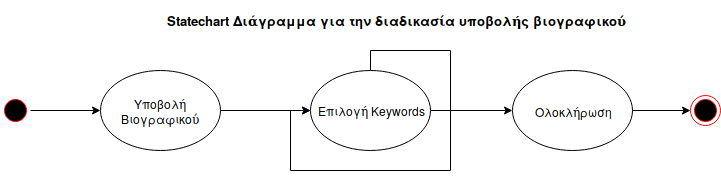

The diagram above was exported from draw.io. Its source (the exported page's mxGraphModel, read from the mxfile embedded in the PNG):
<mxGraphModel dx="1394" dy="721" grid="1" gridSize="10" guides="1" tooltips="1" connect="1" arrows="1" fold="1" page="1" pageScale="1" pageWidth="1169" pageHeight="826" background="#ffffff" math="0" shadow="0">
  <root>
    <mxCell id="0" />
    <mxCell id="1" parent="0" />
    <mxCell id="2fVvHaBL9ZNLKnSSGcmY-42" value="Statechart Διάγραμμα για την διαδικασία υποβολής βιογραφικού" style="text;strokeColor=none;fillColor=none;html=1;fontSize=13;fontStyle=1;verticalAlign=middle;align=center;" parent="1" vertex="1">
      <mxGeometry x="534" y="10" width="100" height="40" as="geometry" />
    </mxCell>
    <mxCell id="zvUy4fECReShG9L_cm65-1" value="&lt;div&gt;Υποβολή Βιογραφικού&lt;/div&gt;" style="ellipse;whiteSpace=wrap;html=1;" vertex="1" parent="1">
      <mxGeometry x="288" y="80" width="120" height="80" as="geometry" />
    </mxCell>
    <mxCell id="zvUy4fECReShG9L_cm65-3" value="Επιλογή Keywords" style="ellipse;whiteSpace=wrap;html=1;" vertex="1" parent="1">
      <mxGeometry x="498" y="80" width="120" height="80" as="geometry" />
    </mxCell>
    <mxCell id="zvUy4fECReShG9L_cm65-6" value="&lt;div&gt;&lt;br&gt;&lt;/div&gt;&lt;div&gt;Ολοκλήρωση&lt;/div&gt;&lt;div&gt;&lt;br&gt;&lt;/div&gt;" style="ellipse;whiteSpace=wrap;html=1;" vertex="1" parent="1">
      <mxGeometry x="700" y="80" width="120" height="80" as="geometry" />
    </mxCell>
    <mxCell id="zvUy4fECReShG9L_cm65-13" value="" style="group" vertex="1" connectable="0" parent="1">
      <mxGeometry x="188" y="105" width="720" height="30" as="geometry" />
    </mxCell>
    <mxCell id="2fVvHaBL9ZNLKnSSGcmY-43" value="" style="ellipse;html=1;shape=endState;fillColor=#000000;strokeColor=#ff0000;fontSize=13;" parent="zvUy4fECReShG9L_cm65-13" vertex="1">
      <mxGeometry x="690" width="30" height="30" as="geometry" />
    </mxCell>
    <mxCell id="2fVvHaBL9ZNLKnSSGcmY-44" value="" style="ellipse;html=1;shape=startState;fillColor=#000000;strokeColor=#ff0000;fontSize=13;" parent="zvUy4fECReShG9L_cm65-13" vertex="1">
      <mxGeometry width="30" height="30" as="geometry" />
    </mxCell>
    <mxCell id="zvUy4fECReShG9L_cm65-4" style="edgeStyle=orthogonalEdgeStyle;rounded=0;orthogonalLoop=1;jettySize=auto;html=1;entryX=0;entryY=0.5;entryDx=0;entryDy=0;" edge="1" parent="zvUy4fECReShG9L_cm65-13" source="zvUy4fECReShG9L_cm65-1" target="zvUy4fECReShG9L_cm65-3">
      <mxGeometry relative="1" as="geometry" />
    </mxCell>
    <mxCell id="zvUy4fECReShG9L_cm65-11" style="edgeStyle=orthogonalEdgeStyle;rounded=0;orthogonalLoop=1;jettySize=auto;html=1;" edge="1" parent="zvUy4fECReShG9L_cm65-13" source="zvUy4fECReShG9L_cm65-3" target="zvUy4fECReShG9L_cm65-6">
      <mxGeometry relative="1" as="geometry" />
    </mxCell>
    <mxCell id="zvUy4fECReShG9L_cm65-8" style="edgeStyle=orthogonalEdgeStyle;rounded=0;orthogonalLoop=1;jettySize=auto;html=1;entryX=0;entryY=0.5;entryDx=0;entryDy=0;" edge="1" parent="zvUy4fECReShG9L_cm65-13" source="zvUy4fECReShG9L_cm65-6" target="2fVvHaBL9ZNLKnSSGcmY-43">
      <mxGeometry relative="1" as="geometry" />
    </mxCell>
    <mxCell id="zvUy4fECReShG9L_cm65-2" style="edgeStyle=orthogonalEdgeStyle;rounded=0;orthogonalLoop=1;jettySize=auto;html=1;entryX=0;entryY=0.5;entryDx=0;entryDy=0;" edge="1" parent="1" source="2fVvHaBL9ZNLKnSSGcmY-44" target="zvUy4fECReShG9L_cm65-1">
      <mxGeometry relative="1" as="geometry" />
    </mxCell>
    <mxCell id="zvUy4fECReShG9L_cm65-18" style="edgeStyle=orthogonalEdgeStyle;rounded=0;orthogonalLoop=1;jettySize=auto;html=1;entryX=0;entryY=0.5;entryDx=0;entryDy=0;" edge="1" parent="1" source="zvUy4fECReShG9L_cm65-3" target="zvUy4fECReShG9L_cm65-3">
      <mxGeometry relative="1" as="geometry" />
    </mxCell>
  </root>
</mxGraphModel>